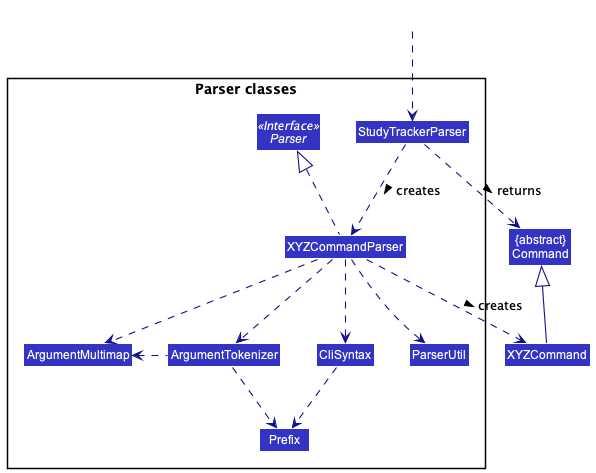

The diagram above was rendered by PlantUML. Its source (embedded in the PNG):
@startuml
!include style.puml
skinparam arrowThickness 1.1
skinparam arrowColor LOGIC_COLOR_T4
skinparam classBackgroundColor LOGIC_COLOR

Class "{abstract}\nCommand" as Command
Class XYZCommand

package "Parser classes"{
Interface Parser <<Interface>>
Class StudyTrackerParser
Class XYZCommandParser
Class CliSyntax
Class ParserUtil
Class ArgumentMultimap
Class ArgumentTokenizer
Class Prefix
}

Class HiddenOutside #FFFFFF
HiddenOutside ..> StudyTrackerParser

StudyTrackerParser .down.> XYZCommandParser: creates >

XYZCommandParser ..> XYZCommand : creates >
StudyTrackerParser ..> Command : returns >
XYZCommandParser .up.|> Parser
XYZCommandParser ..> ArgumentMultimap
XYZCommandParser ..> ArgumentTokenizer
ArgumentTokenizer .left.> ArgumentMultimap
XYZCommandParser ..> CliSyntax
CliSyntax ..> Prefix
XYZCommandParser ..> ParserUtil
ArgumentTokenizer .down.> Prefix
XYZCommand -up-|> Command
@enduml